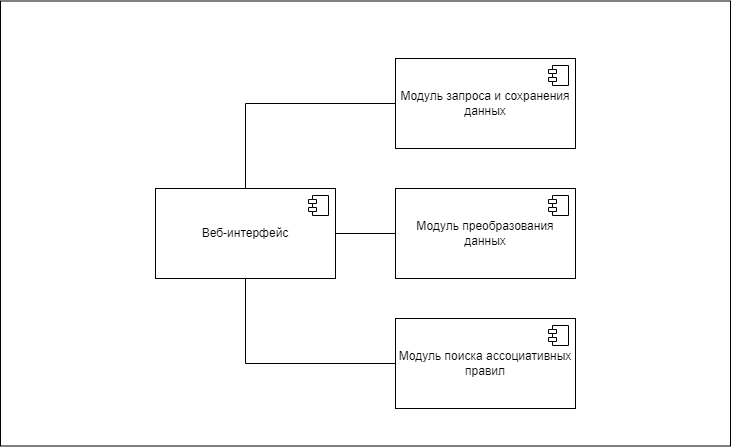

The diagram above was exported from draw.io. Its source (the exported page's mxGraphModel, read from the mxfile embedded in the PNG):
<mxGraphModel dx="1195" dy="639" grid="1" gridSize="10" guides="1" tooltips="1" connect="1" arrows="1" fold="1" page="1" pageScale="1" pageWidth="827" pageHeight="1169" background="none" math="0" shadow="0">
  <root>
    <mxCell id="0" />
    <mxCell id="1" parent="0" />
    <mxCell id="2" value="" style="rounded=0;whiteSpace=wrap;html=1;" vertex="1" parent="1">
      <mxGeometry y="402.5" width="730" height="445" as="geometry" />
    </mxCell>
    <mxCell id="3" value="Веб-интерфейс" style="html=1;dropTarget=0;whiteSpace=wrap;" vertex="1" parent="1">
      <mxGeometry x="155" y="590" width="180" height="90" as="geometry" />
    </mxCell>
    <mxCell id="4" value="" style="shape=module;jettyWidth=8;jettyHeight=4;" vertex="1" parent="3">
      <mxGeometry x="1" width="20" height="20" relative="1" as="geometry">
        <mxPoint x="-27" y="7" as="offset" />
      </mxGeometry>
    </mxCell>
    <mxCell id="5" value="Модуль запроса и сохранения данных" style="html=1;dropTarget=0;whiteSpace=wrap;" vertex="1" parent="1">
      <mxGeometry x="395" y="460" width="180" height="90" as="geometry" />
    </mxCell>
    <mxCell id="6" value="" style="shape=module;jettyWidth=8;jettyHeight=4;" vertex="1" parent="5">
      <mxGeometry x="1" width="20" height="20" relative="1" as="geometry">
        <mxPoint x="-27" y="7" as="offset" />
      </mxGeometry>
    </mxCell>
    <mxCell id="7" value="Модуль преобразования данных" style="html=1;dropTarget=0;whiteSpace=wrap;" vertex="1" parent="1">
      <mxGeometry x="395" y="590" width="180" height="90" as="geometry" />
    </mxCell>
    <mxCell id="8" value="" style="shape=module;jettyWidth=8;jettyHeight=4;" vertex="1" parent="7">
      <mxGeometry x="1" width="20" height="20" relative="1" as="geometry">
        <mxPoint x="-27" y="7" as="offset" />
      </mxGeometry>
    </mxCell>
    <mxCell id="9" value="Модуль поиска ассоциативных правил" style="html=1;dropTarget=0;whiteSpace=wrap;" vertex="1" parent="1">
      <mxGeometry x="395" y="720" width="180" height="90" as="geometry" />
    </mxCell>
    <mxCell id="10" value="" style="shape=module;jettyWidth=8;jettyHeight=4;" vertex="1" parent="9">
      <mxGeometry x="1" width="20" height="20" relative="1" as="geometry">
        <mxPoint x="-27" y="7" as="offset" />
      </mxGeometry>
    </mxCell>
    <mxCell id="11" value="" style="endArrow=none;html=1;rounded=0;entryX=0;entryY=0.5;entryDx=0;entryDy=0;exitX=1;exitY=0.5;exitDx=0;exitDy=0;" edge="1" source="3" target="7" parent="1">
      <mxGeometry width="50" height="50" relative="1" as="geometry">
        <mxPoint x="335" y="640" as="sourcePoint" />
        <mxPoint x="385" y="590" as="targetPoint" />
      </mxGeometry>
    </mxCell>
    <mxCell id="12" value="" style="endArrow=none;html=1;rounded=0;exitX=0.5;exitY=0;exitDx=0;exitDy=0;entryX=0;entryY=0.5;entryDx=0;entryDy=0;" edge="1" source="3" target="5" parent="1">
      <mxGeometry width="50" height="50" relative="1" as="geometry">
        <mxPoint x="345" y="645" as="sourcePoint" />
        <mxPoint x="405" y="645" as="targetPoint" />
        <Array as="points">
          <mxPoint x="245" y="505" />
        </Array>
      </mxGeometry>
    </mxCell>
    <mxCell id="13" value="" style="endArrow=none;html=1;rounded=0;entryX=0;entryY=0.5;entryDx=0;entryDy=0;exitX=0.5;exitY=1;exitDx=0;exitDy=0;" edge="1" source="3" target="9" parent="1">
      <mxGeometry width="50" height="50" relative="1" as="geometry">
        <mxPoint x="295" y="760" as="sourcePoint" />
        <mxPoint x="345" y="710" as="targetPoint" />
        <Array as="points">
          <mxPoint x="245" y="765" />
        </Array>
      </mxGeometry>
    </mxCell>
  </root>
</mxGraphModel>